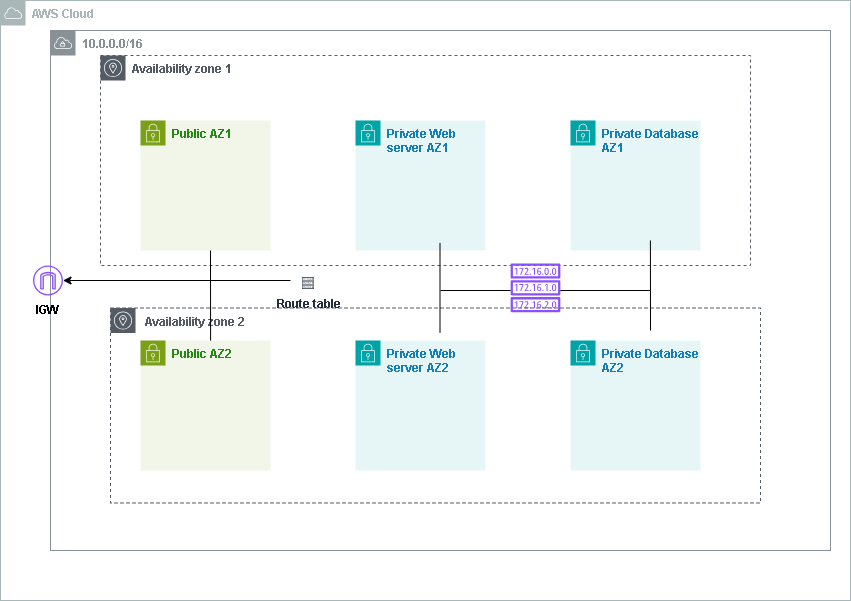

The diagram above was exported from draw.io. Its source (the exported page's mxGraphModel, read from the mxfile embedded in the PNG):
<mxGraphModel dx="1276" dy="606" grid="1" gridSize="10" guides="1" tooltips="1" connect="1" arrows="1" fold="1" page="1" pageScale="1" pageWidth="850" pageHeight="1100" math="0" shadow="0">
  <root>
    <mxCell id="0" />
    <mxCell id="1" parent="0" />
    <mxCell id="gEfd6utADafssqd0tBXv-1" value="&lt;b&gt;AWS Cloud&lt;/b&gt;" style="sketch=0;outlineConnect=0;gradientColor=none;html=1;whiteSpace=wrap;fontSize=12;fontStyle=0;shape=mxgraph.aws4.group;grIcon=mxgraph.aws4.group_aws_cloud;strokeColor=#AAB7B8;fillColor=none;verticalAlign=top;align=left;spacingLeft=30;fontColor=#AAB7B8;dashed=0;" parent="1" vertex="1">
      <mxGeometry x="30" y="30" width="850" height="600" as="geometry" />
    </mxCell>
    <mxCell id="gEfd6utADafssqd0tBXv-2" value="&lt;b&gt;10.0.0.0/16&lt;/b&gt;" style="sketch=0;outlineConnect=0;gradientColor=none;html=1;whiteSpace=wrap;fontSize=12;fontStyle=0;shape=mxgraph.aws4.group;grIcon=mxgraph.aws4.group_vpc;strokeColor=#879196;fillColor=none;verticalAlign=top;align=left;spacingLeft=30;fontColor=#879196;dashed=0;" parent="1" vertex="1">
      <mxGeometry x="80" y="60" width="780" height="520" as="geometry" />
    </mxCell>
    <mxCell id="gEfd6utADafssqd0tBXv-3" value="&lt;b&gt;Availability zone 1&amp;nbsp;&lt;/b&gt;" style="sketch=0;outlineConnect=0;gradientColor=none;html=1;whiteSpace=wrap;fontSize=12;fontStyle=0;shape=mxgraph.aws4.group;grIcon=mxgraph.aws4.group_availability_zone;strokeColor=#545B64;fillColor=none;verticalAlign=top;align=left;spacingLeft=30;fontColor=#545B64;dashed=1;" parent="1" vertex="1">
      <mxGeometry x="130" y="85" width="650" height="210" as="geometry" />
    </mxCell>
    <mxCell id="gEfd6utADafssqd0tBXv-4" value="&lt;b&gt;&amp;nbsp;Availability zone 2&lt;/b&gt;" style="sketch=0;outlineConnect=0;gradientColor=none;html=1;whiteSpace=wrap;fontSize=12;fontStyle=0;shape=mxgraph.aws4.group;grIcon=mxgraph.aws4.group_availability_zone;strokeColor=#545B64;fillColor=none;verticalAlign=top;align=left;spacingLeft=30;fontColor=#545B64;dashed=1;" parent="1" vertex="1">
      <mxGeometry x="140" y="337.5" width="650" height="195" as="geometry" />
    </mxCell>
    <mxCell id="gEfd6utADafssqd0tBXv-5" value="&lt;b&gt;Public AZ1&lt;/b&gt;" style="points=[[0,0],[0.25,0],[0.5,0],[0.75,0],[1,0],[1,0.25],[1,0.5],[1,0.75],[1,1],[0.75,1],[0.5,1],[0.25,1],[0,1],[0,0.75],[0,0.5],[0,0.25]];outlineConnect=0;gradientColor=none;html=1;whiteSpace=wrap;fontSize=12;fontStyle=0;container=1;pointerEvents=0;collapsible=0;recursiveResize=0;shape=mxgraph.aws4.group;grIcon=mxgraph.aws4.group_security_group;grStroke=0;strokeColor=#7AA116;fillColor=#F2F6E8;verticalAlign=top;align=left;spacingLeft=30;fontColor=#248814;dashed=0;" parent="1" vertex="1">
      <mxGeometry x="170" y="150" width="130" height="130" as="geometry" />
    </mxCell>
    <mxCell id="gEfd6utADafssqd0tBXv-7" value="&lt;b&gt;Public AZ2&lt;/b&gt;" style="points=[[0,0],[0.25,0],[0.5,0],[0.75,0],[1,0],[1,0.25],[1,0.5],[1,0.75],[1,1],[0.75,1],[0.5,1],[0.25,1],[0,1],[0,0.75],[0,0.5],[0,0.25]];outlineConnect=0;gradientColor=none;html=1;whiteSpace=wrap;fontSize=12;fontStyle=0;container=1;pointerEvents=0;collapsible=0;recursiveResize=0;shape=mxgraph.aws4.group;grIcon=mxgraph.aws4.group_security_group;grStroke=0;strokeColor=#7AA116;fillColor=#F2F6E8;verticalAlign=top;align=left;spacingLeft=30;fontColor=#248814;dashed=0;" parent="1" vertex="1">
      <mxGeometry x="170" y="370" width="130" height="130" as="geometry" />
    </mxCell>
    <mxCell id="gEfd6utADafssqd0tBXv-8" value="&lt;b&gt;Private Web server AZ1&lt;/b&gt;" style="points=[[0,0],[0.25,0],[0.5,0],[0.75,0],[1,0],[1,0.25],[1,0.5],[1,0.75],[1,1],[0.75,1],[0.5,1],[0.25,1],[0,1],[0,0.75],[0,0.5],[0,0.25]];outlineConnect=0;gradientColor=none;html=1;whiteSpace=wrap;fontSize=12;fontStyle=0;container=1;pointerEvents=0;collapsible=0;recursiveResize=0;shape=mxgraph.aws4.group;grIcon=mxgraph.aws4.group_security_group;grStroke=0;strokeColor=#00A4A6;fillColor=#E6F6F7;verticalAlign=top;align=left;spacingLeft=30;fontColor=#147EBA;dashed=0;" parent="1" vertex="1">
      <mxGeometry x="385" y="150" width="130" height="130" as="geometry" />
    </mxCell>
    <mxCell id="gEfd6utADafssqd0tBXv-9" value="&lt;b&gt;Private Database AZ1&lt;/b&gt;" style="points=[[0,0],[0.25,0],[0.5,0],[0.75,0],[1,0],[1,0.25],[1,0.5],[1,0.75],[1,1],[0.75,1],[0.5,1],[0.25,1],[0,1],[0,0.75],[0,0.5],[0,0.25]];outlineConnect=0;gradientColor=none;html=1;whiteSpace=wrap;fontSize=12;fontStyle=0;container=1;pointerEvents=0;collapsible=0;recursiveResize=0;shape=mxgraph.aws4.group;grIcon=mxgraph.aws4.group_security_group;grStroke=0;strokeColor=#00A4A6;fillColor=#E6F6F7;verticalAlign=top;align=left;spacingLeft=30;fontColor=#147EBA;dashed=0;" parent="1" vertex="1">
      <mxGeometry x="600" y="150" width="130" height="130" as="geometry" />
    </mxCell>
    <mxCell id="gEfd6utADafssqd0tBXv-11" value="&lt;b&gt;Private Database AZ2&lt;/b&gt;" style="points=[[0,0],[0.25,0],[0.5,0],[0.75,0],[1,0],[1,0.25],[1,0.5],[1,0.75],[1,1],[0.75,1],[0.5,1],[0.25,1],[0,1],[0,0.75],[0,0.5],[0,0.25]];outlineConnect=0;gradientColor=none;html=1;whiteSpace=wrap;fontSize=12;fontStyle=0;container=1;pointerEvents=0;collapsible=0;recursiveResize=0;shape=mxgraph.aws4.group;grIcon=mxgraph.aws4.group_security_group;grStroke=0;strokeColor=#00A4A6;fillColor=#E6F6F7;verticalAlign=top;align=left;spacingLeft=30;fontColor=#147EBA;dashed=0;" parent="1" vertex="1">
      <mxGeometry x="600" y="370" width="130" height="130" as="geometry" />
    </mxCell>
    <mxCell id="gEfd6utADafssqd0tBXv-12" value="&lt;b&gt;Private Web server AZ2&lt;/b&gt;" style="points=[[0,0],[0.25,0],[0.5,0],[0.75,0],[1,0],[1,0.25],[1,0.5],[1,0.75],[1,1],[0.75,1],[0.5,1],[0.25,1],[0,1],[0,0.75],[0,0.5],[0,0.25]];outlineConnect=0;gradientColor=none;html=1;whiteSpace=wrap;fontSize=12;fontStyle=0;container=1;pointerEvents=0;collapsible=0;recursiveResize=0;shape=mxgraph.aws4.group;grIcon=mxgraph.aws4.group_security_group;grStroke=0;strokeColor=#00A4A6;fillColor=#E6F6F7;verticalAlign=top;align=left;spacingLeft=30;fontColor=#147EBA;dashed=0;" parent="1" vertex="1">
      <mxGeometry x="385" y="370" width="130" height="130" as="geometry" />
    </mxCell>
    <mxCell id="gEfd6utADafssqd0tBXv-13" value="" style="sketch=0;outlineConnect=0;fontColor=#232F3E;gradientColor=none;fillColor=#8C4FFF;strokeColor=none;dashed=0;verticalLabelPosition=bottom;verticalAlign=top;align=center;html=1;fontSize=12;fontStyle=0;aspect=fixed;pointerEvents=1;shape=mxgraph.aws4.internet_gateway;" parent="1" vertex="1">
      <mxGeometry x="62.5" y="295" width="30" height="30" as="geometry" />
    </mxCell>
    <mxCell id="gEfd6utADafssqd0tBXv-14" value="&lt;b&gt;IGW&lt;/b&gt;" style="text;strokeColor=none;align=center;fillColor=none;html=1;verticalAlign=middle;whiteSpace=wrap;rounded=0;" parent="1" vertex="1">
      <mxGeometry x="45" y="330" width="65" height="20" as="geometry" />
    </mxCell>
    <mxCell id="gEfd6utADafssqd0tBXv-17" value="&lt;b&gt;Route table&lt;/b&gt;" style="sketch=0;outlineConnect=0;fontColor=#232F3E;gradientColor=none;strokeColor=#232F3E;fillColor=#ffffff;dashed=0;verticalLabelPosition=bottom;verticalAlign=top;align=center;html=1;fontSize=12;fontStyle=0;aspect=fixed;shape=mxgraph.aws4.resourceIcon;resIcon=mxgraph.aws4.route_table;" parent="1" vertex="1">
      <mxGeometry x="330" y="305" width="15" height="15" as="geometry" />
    </mxCell>
    <mxCell id="gEfd6utADafssqd0tBXv-19" value="" style="sketch=0;outlineConnect=0;fontColor=#232F3E;gradientColor=none;fillColor=#8C4FFF;strokeColor=none;dashed=0;verticalLabelPosition=bottom;verticalAlign=top;align=center;html=1;fontSize=12;fontStyle=0;aspect=fixed;pointerEvents=1;shape=mxgraph.aws4.route_table;" parent="1" vertex="1">
      <mxGeometry x="540" y="293.01" width="50" height="48.72" as="geometry" />
    </mxCell>
    <mxCell id="gEfd6utADafssqd0tBXv-21" value="" style="endArrow=classic;html=1;rounded=0;" parent="1" target="gEfd6utADafssqd0tBXv-13" edge="1">
      <mxGeometry width="50" height="50" relative="1" as="geometry">
        <mxPoint x="320" y="310" as="sourcePoint" />
        <mxPoint x="440" y="320" as="targetPoint" />
      </mxGeometry>
    </mxCell>
    <mxCell id="gEfd6utADafssqd0tBXv-32" value="" style="endArrow=none;html=1;rounded=0;entryX=0.846;entryY=0.881;entryDx=0;entryDy=0;entryPerimeter=0;" parent="1" target="gEfd6utADafssqd0tBXv-3" edge="1">
      <mxGeometry width="50" height="50" relative="1" as="geometry">
        <mxPoint x="680" y="360" as="sourcePoint" />
        <mxPoint x="440" y="290" as="targetPoint" />
        <Array as="points">
          <mxPoint x="680" y="360" />
        </Array>
      </mxGeometry>
    </mxCell>
    <mxCell id="gEfd6utADafssqd0tBXv-33" value="" style="endArrow=none;html=1;rounded=0;entryX=0.846;entryY=0.881;entryDx=0;entryDy=0;entryPerimeter=0;" parent="1" edge="1">
      <mxGeometry width="50" height="50" relative="1" as="geometry">
        <mxPoint x="469.5" y="362.37" as="sourcePoint" />
        <mxPoint x="469.5" y="272.37" as="targetPoint" />
        <Array as="points">
          <mxPoint x="469.5" y="362.37" />
        </Array>
      </mxGeometry>
    </mxCell>
    <mxCell id="gEfd6utADafssqd0tBXv-34" value="" style="endArrow=none;html=1;rounded=0;" parent="1" edge="1">
      <mxGeometry width="50" height="50" relative="1" as="geometry">
        <mxPoint x="470" y="320" as="sourcePoint" />
        <mxPoint x="540" y="320" as="targetPoint" />
        <Array as="points">
          <mxPoint x="540" y="320" />
        </Array>
      </mxGeometry>
    </mxCell>
    <mxCell id="gEfd6utADafssqd0tBXv-38" value="" style="endArrow=none;html=1;rounded=0;" parent="1" edge="1">
      <mxGeometry width="50" height="50" relative="1" as="geometry">
        <mxPoint x="590" y="320" as="sourcePoint" />
        <mxPoint x="590" y="320" as="targetPoint" />
        <Array as="points">
          <mxPoint x="680" y="320" />
        </Array>
      </mxGeometry>
    </mxCell>
    <mxCell id="gEfd6utADafssqd0tBXv-40" value="" style="endArrow=none;html=1;rounded=0;exitX=0.154;exitY=0.167;exitDx=0;exitDy=0;exitPerimeter=0;" parent="1" source="gEfd6utADafssqd0tBXv-4" edge="1">
      <mxGeometry width="50" height="50" relative="1" as="geometry">
        <mxPoint x="390" y="340" as="sourcePoint" />
        <mxPoint x="240" y="280" as="targetPoint" />
        <Array as="points">
          <mxPoint x="240" y="280" />
        </Array>
      </mxGeometry>
    </mxCell>
  </root>
</mxGraphModel>